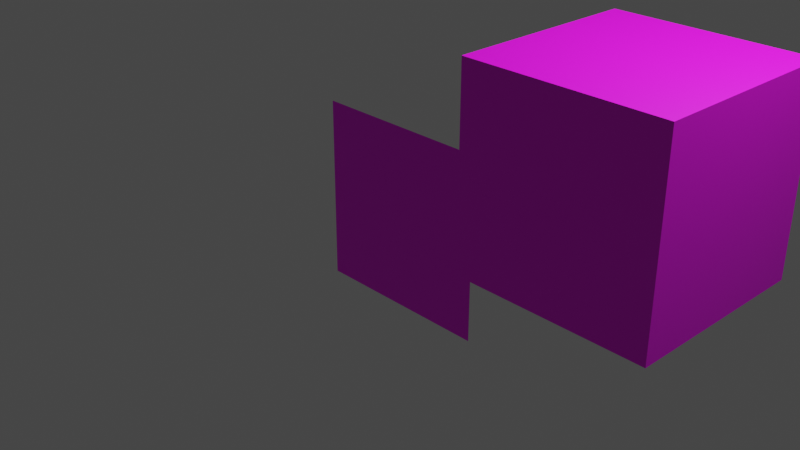 # Source: multiMesh.blend  (saved by Blender 5.0.119; exported with 4.5.12 LTS)
import bpy
from mathutils import Matrix  # noqa: F401  (used for matrix-valued properties, if any)

bpy.ops.wm.read_factory_settings(use_empty=True)
scene = bpy.context.scene
scene.name = 'Scene'

# ---- collections
col_collection = bpy.data.collections.new('Collection'); scene.collection.children.link(col_collection)

# ---- images (referenced by path relative to the original .blend; pixels are not part of the script)
import os
ASSET_DIR = os.environ.get("B2B_ASSET_DIR", "")  # directory of the original .blend (textures are referenced by path, not embedded)
HERE = os.path.dirname(os.path.abspath(__file__))  # packed textures are extracted next to this script under _unpacked/

def load_image(name, relpath, width, height, colorspace="sRGB"):
    """Load a texture the original file referenced (path relative to the .blend, or extracted next to this script)."""
    p = next((c for c in (os.path.join(HERE, relpath), os.path.join(ASSET_DIR, relpath)) if relpath and os.path.exists(c)), "")
    if p:
        img = bpy.data.images.load(p, check_existing=True)
        img.name = name
    else:  # same state as the original file: an image datablock whose file is absent (Cycles renders it pink)
        img = bpy.data.images.new(name, width, height)
        img.source = "FILE"
        img.filepath = "//" + (relpath or name)
    img.colorspace_settings.name = colorspace
    return img
img_uvchecker_png = load_image('uvChecker.png', 'uvChecker.png', 1024, 1024, 'sRGB')

# ---- materials (node trees are filled in below, after node groups)
mat_material_001 = bpy.data.materials.new('Material.001')
mat_material_001.use_backface_culling_lightprobe_volume = False
mat_material_001.use_transparent_shadow = False

# ---- material node trees
mat_material_001.use_nodes = True; mat_material_001.node_tree.nodes.clear()
_N = mat_material_001.node_tree.nodes; _L = mat_material_001.node_tree.links
n0 = _N.new('ShaderNodeBsdfPrincipled'); n0.name = 'Principled BSDF'; n0.location = (10, 300)
n0.distribution = 'GGX'
n0.subsurface_method = 'RANDOM_WALK_SKIN'
n0.inputs[3].default_value = 1.45
n0.inputs[27].default_value = (0.0, 0.0, 0.0, 1.0)
n0.inputs[28].default_value = 1.0
n1 = _N.new('ShaderNodeOutputMaterial'); n1.name = 'Material Output'; n1.location = (300, 300)
n2 = _N.new('ShaderNodeTexImage'); n2.name = 'Image Texture'; n2.location = (-280, 280)
n2.image = img_uvchecker_png
_L.new(n0.outputs[0], n1.inputs[0])
_L.new(n2.outputs[0], n0.inputs[0])
n1.is_active_output = True

# ---- world
world_world = bpy.data.worlds.new('World'); scene.world = world_world
world_world.use_nodes = True; world_world.node_tree.nodes.clear()
_N = world_world.node_tree.nodes; _L = world_world.node_tree.links
n0 = _N.new('ShaderNodeOutputWorld'); n0.name = 'World Output'; n0.location = (300, 300)
n1 = _N.new('ShaderNodeBackground'); n1.name = 'Background'; n1.location = (10, 300)
n1.inputs[0].default_value = (0.05088, 0.05088, 0.05088, 1.0)
_L.new(n1.outputs[0], n0.inputs[0])
n0.is_active_output = True
world_world.color = (0.05088, 0.05088, 0.05088)
world_world.use_sun_shadow = False
world_world.sun_shadow_jitter_overblur = 0.0

# ---- cameras
cam_camera = bpy.data.cameras.new('Camera')
cam_camera.clip_end = 100.0
cam_camera.ortho_scale = 7.314

# ---- lights
light_light = bpy.data.lights.new('Light', 'POINT')
light_light.transmission_factor = 0.0
light_light.energy = 1000.0
light_light.shadow_soft_size = 0.1
light_light.shadow_maximum_resolution = 0.006
light_light.use_absolute_resolution = True

# ---- meshes
me_plane = bpy.data.meshes.new('Plane')
me_plane.from_pydata([(1.0, 4.371e-08, 1.0), (-1.0, 4.371e-08, 1.0), (1.0, -4.371e-08, -1.0), (-1.0, -4.371e-08, -1.0)], [], [(1, 2, 0), (1, 3, 2)])
_uv = me_plane.uv_layers.new(name='UVMap')
_uv.uv.foreach_set('vector', [1.0, 0.0, 0.0, 1.0, 0.0, 0.0, 1.0, 0.0, 1.0, 1.0, 0.0, 1.0])
me_plane.materials.append(mat_material_001)
me_plane.update()
me_cube = bpy.data.meshes.new('Cube')
me_cube.from_pydata([(-1.0, -1.0, -1.0), (-1.0, -1.0, 1.0), (-1.0, 1.0, -1.0), (-1.0, 1.0, 1.0), (1.0, -1.0, -1.0), (1.0, -1.0, 1.0), (1.0, 1.0, -1.0), (1.0, 1.0, 1.0)], [], [(1, 2, 0), (3, 6, 2), (7, 4, 6), (5, 0, 4), (6, 0, 2), (3, 5, 7), (1, 3, 2), (5, 1, 0), (6, 4, 0), (3, 1, 5), (3, 7, 6), (7, 5, 4)])
_uv = me_cube.uv_layers.new(name='UVMap')
_uv.uv.foreach_set('vector', [0.625, 0.0, 0.375, 0.25, 0.375, 0.0, 0.625, 0.25, 0.375, 0.5, 0.375, 0.25, 0.625, 0.5, 0.375, 0.75, 0.375, 0.5, 0.625, 0.75, 0.375, 1.0, 0.375, 0.75, 0.375, 0.5, 0.125, 0.75, 0.125, 0.5, 0.875, 0.5, 0.625, 0.75, 0.625, 0.5, 0.625, 0.0, 0.625, 0.25, 0.375, 0.25, 0.625, 0.75, 0.625, 1.0, 0.375, 1.0, 0.375, 0.5, 0.375, 0.75, 0.125, 0.75, 0.875, 0.5, 0.875, 0.75, 0.625, 0.75, 0.625, 0.25, 0.625, 0.5, 0.375, 0.5, 0.625, 0.5, 0.625, 0.75, 0.375, 0.75])
me_cube.materials.append(mat_material_001)
me_cube.update()

# ---- objects
ob_light = bpy.data.objects.new('Light', light_light)
ob_camera = bpy.data.objects.new('Camera', cam_camera)
ob_plane = bpy.data.objects.new('Plane', me_plane)
ob_cube = bpy.data.objects.new('Cube', me_cube)

# ---- transforms, parenting, visibility, modifiers, constraints
ob_light.location = (4.076, 1.005, 5.904)
ob_light.rotation_euler = (0.6503, 0.05522, 1.866)
ob_light.lock_rotations_4d = False
ob_light.empty_display_type = 'ARROWS'
ob_light.color = (0.0, 0.0, 0.0, 0.0)
ob_light.lineart.crease_threshold = 0.0
ob_camera.location = (7.359, -6.926, 4.958)
ob_camera.rotation_euler = (1.109, 0.0, 0.8149)
ob_camera.lock_rotations_4d = False
ob_camera.empty_display_type = 'ARROWS'
ob_camera.color = (0.0, 0.0, 0.0, 0.0)
ob_camera.display_type = 'WIRE'
ob_camera.lineart.crease_threshold = 0.0
ob_plane.location = (0.0, 0.0, 0.0)
ob_plane.rotation_euler = (0.0, 3.142, 0.0)
ob_cube.location = (2.496, 0.2754, 1.226)

# ---- collection membership
col_collection.objects.link(ob_light)
col_collection.objects.link(ob_camera)
col_collection.objects.link(ob_plane)
col_collection.objects.link(ob_cube)

# ---- scene / render settings (as saved in the file)
scene.camera = ob_camera
scene.frame_start = 1; scene.frame_end = 250; scene.frame_set(9)
scene.render.engine = 'BLENDER_EEVEE_NEXT'
scene.render.bake_bias = 0.0
scene.render.bake_samples = 0
scene.cycles.sampling_pattern = 'TABULATED_SOBOL'
scene.cycles.use_light_tree = False
scene.view_settings.view_transform = 'Filmic'
bpy.context.view_layer.update()
